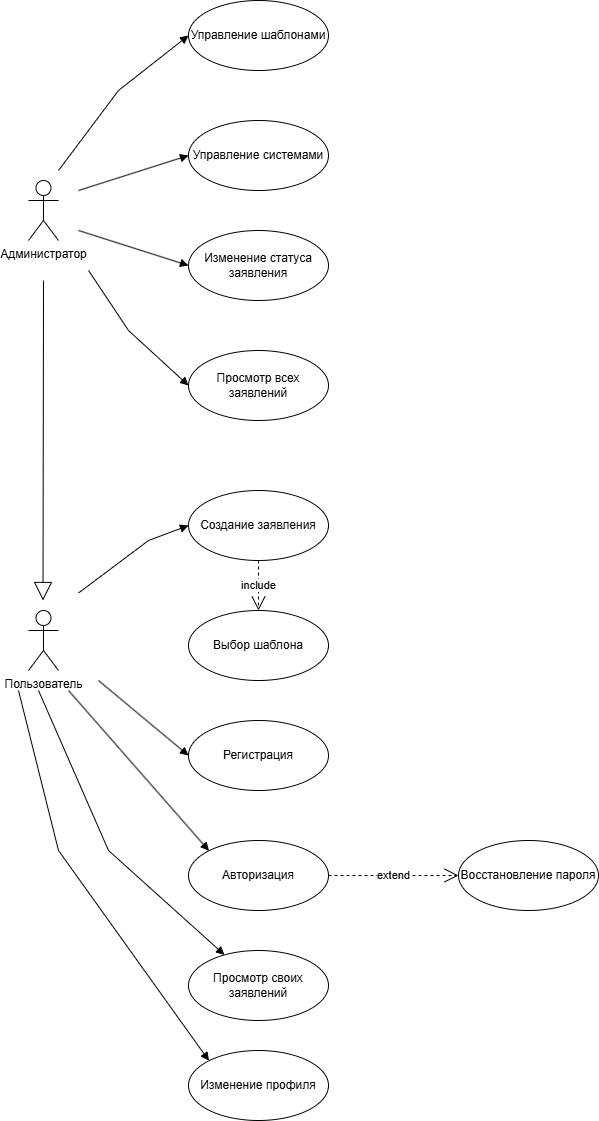

The diagram above was exported from draw.io. Its source (the exported page's mxGraphModel, read from the mxfile embedded in the PNG):
<mxGraphModel dx="2270" dy="724" grid="1" gridSize="10" guides="1" tooltips="1" connect="1" arrows="1" fold="1" page="1" pageScale="1" pageWidth="850" pageHeight="1100" math="0" shadow="0">
  <root>
    <mxCell id="0" />
    <mxCell id="1" parent="0" />
    <mxCell id="BsqS_ifC57NFzgrBU53I-7" value="Управление шаблонами" style="ellipse;whiteSpace=wrap;html=1;" parent="1" vertex="1">
      <mxGeometry x="-590" y="10" width="140" height="70" as="geometry" />
    </mxCell>
    <mxCell id="BsqS_ifC57NFzgrBU53I-8" value="Управление системами" style="ellipse;whiteSpace=wrap;html=1;" parent="1" vertex="1">
      <mxGeometry x="-590" y="130" width="140" height="70" as="geometry" />
    </mxCell>
    <mxCell id="BsqS_ifC57NFzgrBU53I-9" value="Изменение статуса заявления" style="ellipse;whiteSpace=wrap;html=1;" parent="1" vertex="1">
      <mxGeometry x="-590" y="240" width="140" height="70" as="geometry" />
    </mxCell>
    <mxCell id="BsqS_ifC57NFzgrBU53I-10" value="Просмотр всех заявлений" style="ellipse;whiteSpace=wrap;html=1;" parent="1" vertex="1">
      <mxGeometry x="-590" y="360" width="140" height="70" as="geometry" />
    </mxCell>
    <mxCell id="BsqS_ifC57NFzgrBU53I-11" value="" style="html=1;verticalAlign=bottom;endArrow=block;curved=0;rounded=0;entryX=0;entryY=0.5;entryDx=0;entryDy=0;" parent="1" target="BsqS_ifC57NFzgrBU53I-7" edge="1">
      <mxGeometry width="80" relative="1" as="geometry">
        <mxPoint x="-720" y="180" as="sourcePoint" />
        <mxPoint x="-630" y="210" as="targetPoint" />
        <Array as="points">
          <mxPoint x="-660" y="100" />
        </Array>
      </mxGeometry>
    </mxCell>
    <mxCell id="BsqS_ifC57NFzgrBU53I-12" value="" style="html=1;verticalAlign=bottom;endArrow=block;curved=0;rounded=0;entryX=0;entryY=0.5;entryDx=0;entryDy=0;" parent="1" target="BsqS_ifC57NFzgrBU53I-8" edge="1">
      <mxGeometry width="80" relative="1" as="geometry">
        <mxPoint x="-700" y="200" as="sourcePoint" />
        <mxPoint x="-580" y="55" as="targetPoint" />
      </mxGeometry>
    </mxCell>
    <mxCell id="BsqS_ifC57NFzgrBU53I-13" value="" style="html=1;verticalAlign=bottom;endArrow=block;curved=0;rounded=0;entryX=0;entryY=0.5;entryDx=0;entryDy=0;" parent="1" target="BsqS_ifC57NFzgrBU53I-9" edge="1">
      <mxGeometry width="80" relative="1" as="geometry">
        <mxPoint x="-700" y="240" as="sourcePoint" />
        <mxPoint x="-570" y="65" as="targetPoint" />
      </mxGeometry>
    </mxCell>
    <mxCell id="BsqS_ifC57NFzgrBU53I-14" value="" style="html=1;verticalAlign=bottom;endArrow=block;curved=0;rounded=0;entryX=0;entryY=0.5;entryDx=0;entryDy=0;" parent="1" target="BsqS_ifC57NFzgrBU53I-10" edge="1">
      <mxGeometry width="80" relative="1" as="geometry">
        <mxPoint x="-690" y="280" as="sourcePoint" />
        <mxPoint x="-560" y="75" as="targetPoint" />
        <Array as="points">
          <mxPoint x="-650" y="340" />
        </Array>
      </mxGeometry>
    </mxCell>
    <mxCell id="BsqS_ifC57NFzgrBU53I-15" value="Создание заявления" style="ellipse;whiteSpace=wrap;html=1;" parent="1" vertex="1">
      <mxGeometry x="-590" y="500" width="140" height="70" as="geometry" />
    </mxCell>
    <mxCell id="BsqS_ifC57NFzgrBU53I-16" value="Выбор шаблона" style="ellipse;whiteSpace=wrap;html=1;" parent="1" vertex="1">
      <mxGeometry x="-590" y="620" width="140" height="70" as="geometry" />
    </mxCell>
    <mxCell id="BsqS_ifC57NFzgrBU53I-17" value="Регистрация" style="ellipse;whiteSpace=wrap;html=1;" parent="1" vertex="1">
      <mxGeometry x="-590" y="730" width="140" height="70" as="geometry" />
    </mxCell>
    <mxCell id="BsqS_ifC57NFzgrBU53I-18" value="Авторизация&lt;span style=&quot;color: rgba(0, 0, 0, 0); font-family: monospace; font-size: 0px; text-align: start; text-wrap-mode: nowrap;&quot;&gt;%3CmxGraphModel%3E%3Croot%3E%3CmxCell%20id%3D%220%22%2F%3E%3CmxCell%20id%3D%221%22%20parent%3D%220%22%2F%3E%3CmxCell%20id%3D%222%22%20value%3D%22%D0%A3%D0%BF%D1%80%D0%B0%D0%B2%D0%BB%D0%B5%D0%BD%D0%B8%D0%B5%20%D1%88%D0%B0%D0%B1%D0%BB%D0%BE%D0%BD%D0%B0%D0%BC%D0%B8%22%20style%3D%22ellipse%3BwhiteSpace%3Dwrap%3Bhtml%3D1%3B%22%20vertex%3D%221%22%20parent%3D%221%22%3E%3CmxGeometry%20x%3D%22-590%22%20y%3D%2210%22%20width%3D%22140%22%20height%3D%2270%22%20as%3D%22geometry%22%2F%3E%3C%2FmxCell%3E%3CmxCell%20id%3D%223%22%20value%3D%22%D0%A3%D0%BF%D1%80%D0%B0%D0%B2%D0%BB%D0%B5%D0%BD%D0%B8%D0%B5%20%D1%81%D0%B8%D1%81%D1%82%D0%B5%D0%BC%D0%B0%D0%BC%D0%B8%22%20style%3D%22ellipse%3BwhiteSpace%3Dwrap%3Bhtml%3D1%3B%22%20vertex%3D%221%22%20parent%3D%221%22%3E%3CmxGeometry%20x%3D%22-590%22%20y%3D%22130%22%20width%3D%22140%22%20height%3D%2270%22%20as%3D%22geometry%22%2F%3E%3C%2FmxCell%3E%3CmxCell%20id%3D%224%22%20value%3D%22%D0%98%D0%B7%D0%BC%D0%B5%D0%BD%D0%B5%D0%BD%D0%B8%D0%B5%20%D1%81%D1%82%D0%B0%D1%82%D1%83%D1%81%D0%B0%20%D0%B7%D0%B0%D1%8F%D0%B2%D0%BB%D0%B5%D0%BD%D0%B8%D1%8F%22%20style%3D%22ellipse%3BwhiteSpace%3Dwrap%3Bhtml%3D1%3B%22%20vertex%3D%221%22%20parent%3D%221%22%3E%3CmxGeometry%20x%3D%22-590%22%20y%3D%22240%22%20width%3D%22140%22%20height%3D%2270%22%20as%3D%22geometry%22%2F%3E%3C%2FmxCell%3E%3CmxCell%20id%3D%225%22%20value%3D%22%D0%9F%D1%80%D0%BE%D1%81%D0%BC%D0%BE%D1%82%D1%80%20%D0%B2%D1%81%D0%B5%D1%85%20%D0%B7%D0%B0%D1%8F%D0%B2%D0%BB%D0%B5%D0%BD%D0%B8%D0%B9%22%20style%3D%22ellipse%3BwhiteSpace%3Dwrap%3Bhtml%3D1%3B%22%20vertex%3D%221%22%20parent%3D%221%22%3E%3CmxGeometry%20x%3D%22-590%22%20y%3D%22360%22%20width%3D%22140%22%20height%3D%2270%22%20as%3D%22geometry%22%2F%3E%3C%2FmxCell%3E%3C%2Froot%3E%3C%2FmxGraphModel%3E&lt;/span&gt;" style="ellipse;whiteSpace=wrap;html=1;" parent="1" vertex="1">
      <mxGeometry x="-590" y="850" width="140" height="70" as="geometry" />
    </mxCell>
    <mxCell id="BsqS_ifC57NFzgrBU53I-19" value="Просмотр своих заявлений" style="ellipse;whiteSpace=wrap;html=1;" parent="1" vertex="1">
      <mxGeometry x="-590" y="960" width="140" height="70" as="geometry" />
    </mxCell>
    <mxCell id="BsqS_ifC57NFzgrBU53I-20" value="Изменение профиля" style="ellipse;whiteSpace=wrap;html=1;" parent="1" vertex="1">
      <mxGeometry x="-590" y="1060" width="140" height="70" as="geometry" />
    </mxCell>
    <mxCell id="BsqS_ifC57NFzgrBU53I-21" value="Восстановление пароля" style="ellipse;whiteSpace=wrap;html=1;" parent="1" vertex="1">
      <mxGeometry x="-320" y="850" width="140" height="70" as="geometry" />
    </mxCell>
    <mxCell id="BsqS_ifC57NFzgrBU53I-23" value="" style="html=1;verticalAlign=bottom;endArrow=block;curved=0;rounded=0;entryX=0;entryY=0.5;entryDx=0;entryDy=0;" parent="1" target="BsqS_ifC57NFzgrBU53I-17" edge="1">
      <mxGeometry width="80" relative="1" as="geometry">
        <mxPoint x="-680" y="690" as="sourcePoint" />
        <mxPoint x="-580" y="665" as="targetPoint" />
      </mxGeometry>
    </mxCell>
    <mxCell id="BsqS_ifC57NFzgrBU53I-24" value="" style="html=1;verticalAlign=bottom;endArrow=block;curved=0;rounded=0;entryX=0;entryY=0.5;entryDx=0;entryDy=0;" parent="1" target="BsqS_ifC57NFzgrBU53I-15" edge="1">
      <mxGeometry width="80" relative="1" as="geometry">
        <mxPoint x="-700" y="602.5" as="sourcePoint" />
        <mxPoint x="-570" y="467.5" as="targetPoint" />
        <Array as="points">
          <mxPoint x="-630" y="550" />
        </Array>
      </mxGeometry>
    </mxCell>
    <mxCell id="BsqS_ifC57NFzgrBU53I-25" value="" style="html=1;verticalAlign=bottom;endArrow=block;curved=0;rounded=0;entryX=0;entryY=0;entryDx=0;entryDy=0;" parent="1" target="BsqS_ifC57NFzgrBU53I-18" edge="1">
      <mxGeometry width="80" relative="1" as="geometry">
        <mxPoint x="-710" y="700" as="sourcePoint" />
        <mxPoint x="-620" y="775" as="targetPoint" />
      </mxGeometry>
    </mxCell>
    <mxCell id="BsqS_ifC57NFzgrBU53I-26" value="" style="html=1;verticalAlign=bottom;endArrow=block;curved=0;rounded=0;" parent="1" target="BsqS_ifC57NFzgrBU53I-19" edge="1">
      <mxGeometry width="80" relative="1" as="geometry">
        <mxPoint x="-740" y="700" as="sourcePoint" />
        <mxPoint x="-599" y="860" as="targetPoint" />
        <Array as="points">
          <mxPoint x="-670" y="860" />
        </Array>
      </mxGeometry>
    </mxCell>
    <mxCell id="BsqS_ifC57NFzgrBU53I-27" value="" style="html=1;verticalAlign=bottom;endArrow=block;curved=0;rounded=0;entryX=0;entryY=0;entryDx=0;entryDy=0;" parent="1" target="BsqS_ifC57NFzgrBU53I-20" edge="1">
      <mxGeometry width="80" relative="1" as="geometry">
        <mxPoint x="-760" y="700" as="sourcePoint" />
        <mxPoint x="-619" y="860" as="targetPoint" />
        <Array as="points">
          <mxPoint x="-720" y="860" />
        </Array>
      </mxGeometry>
    </mxCell>
    <mxCell id="BsqS_ifC57NFzgrBU53I-28" value="extend" style="endArrow=open;endSize=12;dashed=1;html=1;rounded=0;exitX=1;exitY=0.5;exitDx=0;exitDy=0;entryX=0;entryY=0.5;entryDx=0;entryDy=0;" parent="1" source="BsqS_ifC57NFzgrBU53I-18" target="BsqS_ifC57NFzgrBU53I-21" edge="1">
      <mxGeometry width="160" relative="1" as="geometry">
        <mxPoint x="-320" y="830" as="sourcePoint" />
        <mxPoint x="-450" y="830" as="targetPoint" />
        <Array as="points" />
      </mxGeometry>
    </mxCell>
    <mxCell id="BsqS_ifC57NFzgrBU53I-30" value="include" style="endArrow=open;endSize=12;dashed=1;html=1;rounded=0;exitX=0.5;exitY=1;exitDx=0;exitDy=0;entryX=0.5;entryY=0;entryDx=0;entryDy=0;" parent="1" source="BsqS_ifC57NFzgrBU53I-15" target="BsqS_ifC57NFzgrBU53I-16" edge="1">
      <mxGeometry width="160" relative="1" as="geometry">
        <mxPoint x="-390" y="600" as="sourcePoint" />
        <mxPoint x="-520" y="600" as="targetPoint" />
        <Array as="points" />
      </mxGeometry>
    </mxCell>
    <mxCell id="BsqS_ifC57NFzgrBU53I-34" value="Администратор" style="shape=umlActor;verticalLabelPosition=bottom;verticalAlign=top;html=1;" parent="1" vertex="1">
      <mxGeometry x="-750" y="190" width="30" height="60" as="geometry" />
    </mxCell>
    <mxCell id="BsqS_ifC57NFzgrBU53I-35" value="Пользователь" style="shape=umlActor;verticalLabelPosition=bottom;verticalAlign=top;html=1;" parent="1" vertex="1">
      <mxGeometry x="-750" y="620" width="30" height="60" as="geometry" />
    </mxCell>
    <mxCell id="BsqS_ifC57NFzgrBU53I-36" value="" style="endArrow=block;endSize=16;endFill=0;html=1;rounded=0;" parent="1" edge="1">
      <mxGeometry width="160" relative="1" as="geometry">
        <mxPoint x="-735" y="290" as="sourcePoint" />
        <mxPoint x="-735.5" y="610" as="targetPoint" />
      </mxGeometry>
    </mxCell>
  </root>
</mxGraphModel>